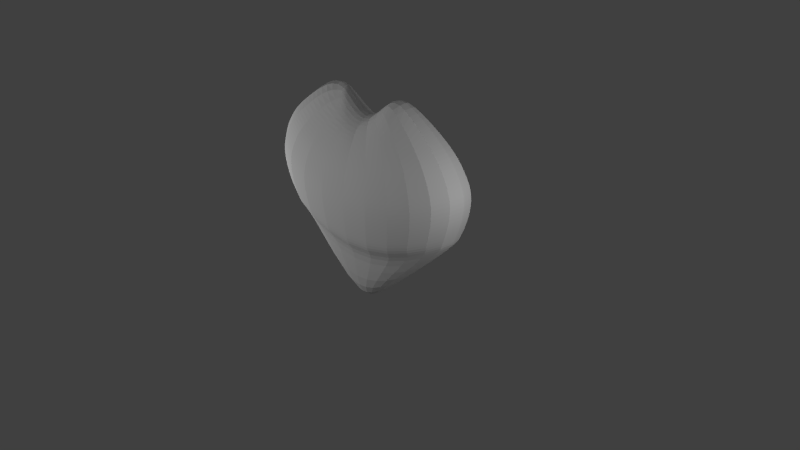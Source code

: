 # Source: Heart.blend  (saved by Blender 2.73.0; exported with 4.5.12 LTS)
import bpy
from mathutils import Matrix  # noqa: F401  (used for matrix-valued properties, if any)

bpy.ops.wm.read_factory_settings(use_empty=True)
scene = bpy.context.scene
scene.name = 'Scene'

# ---- collections
col_collection_1 = bpy.data.collections.new('Collection 1'); scene.collection.children.link(col_collection_1)

# ---- materials (node trees are filled in below, after node groups)
mat_material = bpy.data.materials.new('Material')
mat_material.alpha_threshold = 0.0
mat_material.use_transparent_shadow = False
mat_material.roughness = 0.5
mat_material.line_color = (0.0, 0.0, 0.0, 1.0)

# ---- material node trees

# ---- world
world_world = bpy.data.worlds.new('World'); scene.world = world_world
world_world.color = (0.05088, 0.05088, 0.05088)
world_world.use_sun_shadow = False
world_world.sun_shadow_jitter_overblur = 0.0
world_world.cycles.sampling_method = 'MANUAL'
world_world.cycles.sample_map_resolution = 256

# ---- cameras
cam_camera = bpy.data.cameras.new('Camera')
cam_camera.clip_end = 100.0
cam_camera.lens = 35.0
cam_camera.sensor_width = 32.0
cam_camera.sensor_height = 18.0
cam_camera.ortho_scale = 7.314
cam_camera.dof.focus_distance = 0.0
cam_camera.dof.aperture_fstop = 128.0

# ---- lights
light_lamp_003 = bpy.data.lights.new('Lamp.003', 'POINT')
light_lamp_003.transmission_factor = 0.0
light_lamp_003.cutoff_distance = 30.0
light_lamp_003.energy = 100.0
light_lamp_003.shadow_buffer_clip_start = 1.001
light_lamp_003.shadow_soft_size = 0.1
light_lamp_003.shadow_maximum_resolution = 0.006
light_lamp_003.use_absolute_resolution = True
light_lamp_003.cycles.use_multiple_importance_sampling = False
light_lamp_002 = bpy.data.lights.new('Lamp.002', 'POINT')
light_lamp_002.transmission_factor = 0.0
light_lamp_002.cutoff_distance = 30.0
light_lamp_002.energy = 100.0
light_lamp_002.shadow_buffer_clip_start = 1.001
light_lamp_002.shadow_soft_size = 0.1
light_lamp_002.shadow_maximum_resolution = 0.006
light_lamp_002.use_absolute_resolution = True
light_lamp_002.cycles.use_multiple_importance_sampling = False
light_lamp_001 = bpy.data.lights.new('Lamp.001', 'POINT')
light_lamp_001.transmission_factor = 0.0
light_lamp_001.cutoff_distance = 30.0
light_lamp_001.energy = 100.0
light_lamp_001.shadow_buffer_clip_start = 1.001
light_lamp_001.shadow_soft_size = 0.1
light_lamp_001.shadow_maximum_resolution = 0.006
light_lamp_001.use_absolute_resolution = True
light_lamp_001.cycles.use_multiple_importance_sampling = False
light_lamp = bpy.data.lights.new('Lamp', 'POINT')
light_lamp.transmission_factor = 0.0
light_lamp.cutoff_distance = 30.0
light_lamp.energy = 100.0
light_lamp.shadow_buffer_clip_start = 1.001
light_lamp.shadow_soft_size = 0.1
light_lamp.shadow_maximum_resolution = 0.006
light_lamp.use_absolute_resolution = True
light_lamp.cycles.use_multiple_importance_sampling = False

# ---- meshes
me_cube = bpy.data.meshes.new('Cube')
me_cube.from_pydata([(0.06959, 0.4004, -0.5927), (0.06959, -0.4004, -0.5927), (-0.06959, -0.4004, -0.5927), (-0.06959, 0.4004, -0.5927), (1.491, 0.4004, 0.5927), (1.491, -0.4004, 0.5927), (-1.491, -0.4004, 0.5927), (-1.491, 0.4004, 0.5927), (1.555, 0.5796, 0.7073), (1.555, -0.5796, 0.7073), (-1.555, -0.5796, 0.7073), (-1.555, 0.5796, 0.7073), (1.651, 0.6153, 0.9078), (1.651, -0.6153, 0.9078), (-1.651, -0.6153, 0.9078), (-1.651, 0.6153, 0.9078), (1.714, 0.6388, 1.094), (1.714, -0.6388, 1.094), (-1.714, -0.6388, 1.094), (-1.714, 0.6388, 1.094), (1.74, 0.6483, 1.337), (1.74, -0.6483, 1.337), (-1.74, -0.6483, 1.337), (-1.74, 0.6483, 1.337), (1.621, 0.604, 1.552), (1.621, -0.604, 1.552), (-1.621, -0.604, 1.552), (-1.621, 0.604, 1.552), (1.476, 0.55, 1.738), (1.476, -0.55, 1.738), (-1.476, -0.55, 1.738), (-1.476, 0.55, 1.738), (1.252, 0.4666, 1.91), (1.252, -0.4666, 1.91), (-1.252, -0.4666, 1.91), (-1.252, 0.4666, 1.91), (0.916, 0.3414, 2.125), (0.916, -0.3414, 2.125), (-0.916, -0.3414, 2.125), (-0.916, 0.3414, 2.125), (0.4527, 0.1687, 2.311), (0.4527, -0.1687, 2.311), (-0.4527, -0.1687, 2.311), (-0.4527, 0.1687, 2.311), (1.341e-07, 0.4004, -0.5927), (1.341e-07, -0.4004, -0.5927), (4.768e-07, 0.4004, -0.03117), (-7.153e-07, -0.4004, -0.03117), (4.768e-07, 0.5796, 0.0834), (-7.153e-07, -0.5796, 0.0834), (4.768e-07, 0.6153, 0.2839), (-8.345e-07, -0.6153, 0.2839), (5.96e-07, 0.6388, 0.4701), (-9.537e-07, -0.6388, 0.4701), (7.153e-07, 0.6483, 0.7135), (-8.345e-07, -0.6483, 0.7135), (7.153e-07, 0.604, 0.9283), (-8.345e-07, -0.604, 0.9283), (5.96e-07, 0.55, 1.114), (-8.345e-07, -0.55, 1.114), (4.768e-07, 0.4666, 1.286), (-7.153e-07, -0.4666, 1.286), (2.98e-07, 0.3414, 1.501), (-5.364e-07, -0.3414, 1.501), (8.941e-08, 0.1687, 1.687), (-3.576e-07, -0.1687, 1.687)], [], [(44, 45, 2, 3), (7, 6, 10, 11), (0, 4, 5, 1), (45, 47, 6, 2), (2, 6, 7, 3), (46, 44, 3, 7), (11, 10, 14, 15), (47, 5, 9, 49), (46, 7, 11, 48), (5, 4, 8, 9), (15, 14, 18, 19), (49, 9, 13, 51), (48, 11, 15, 50), (9, 8, 12, 13), (19, 18, 22, 23), (51, 13, 17, 53), (50, 15, 19, 52), (13, 12, 16, 17), (23, 22, 26, 27), (53, 17, 21, 55), (52, 19, 23, 54), (17, 16, 20, 21), (27, 26, 30, 31), (55, 21, 25, 57), (54, 23, 27, 56), (21, 20, 24, 25), (31, 30, 34, 35), (57, 25, 29, 59), (56, 27, 31, 58), (25, 24, 28, 29), (35, 34, 38, 39), (59, 29, 33, 61), (58, 31, 35, 60), (29, 28, 32, 33), (39, 38, 42, 43), (61, 33, 37, 63), (60, 35, 39, 62), (33, 32, 36, 37), (64, 43, 42, 65), (63, 37, 41, 65), (62, 39, 43, 64), (37, 36, 40, 41), (36, 62, 64, 40), (38, 63, 65, 42), (40, 64, 65, 41), (32, 60, 62, 36), (34, 61, 63, 38), (28, 58, 60, 32), (30, 59, 61, 34), (24, 56, 58, 28), (26, 57, 59, 30), (20, 54, 56, 24), (22, 55, 57, 26), (16, 52, 54, 20), (18, 53, 55, 22), (12, 50, 52, 16), (14, 51, 53, 18), (8, 48, 50, 12), (10, 49, 51, 14), (4, 46, 48, 8), (6, 47, 49, 10), (4, 0, 44, 46), (1, 5, 47, 45), (0, 1, 45, 44)])
_uv = me_cube.uv_layers.new(name='UVMap')
_uv.uv.foreach_set('vector', [0.0, 0.0, 1.0, 0.0, 1.0, 1.0, 0.0, 1.0, 0.0, 0.0, 1.0, 0.0, 1.0, 1.0, 0.0, 1.0, 0.0, 0.0, 1.0, 0.0, 1.0, 1.0, 0.0, 1.0, 0.0, 0.0, 1.0, 0.0, 1.0, 1.0, 0.0, 1.0, 0.0, 0.0, 1.0, 0.0, 1.0, 1.0, 0.0, 1.0, 0.0, 0.0, 1.0, 0.0, 1.0, 1.0, 0.0, 1.0, 0.0, 0.0, 1.0, 0.0, 1.0, 1.0, 0.0, 1.0, 0.0, 0.0, 1.0, 0.0, 1.0, 1.0, 0.0, 1.0, 0.0, 0.0, 1.0, 0.0, 1.0, 1.0, 0.0, 1.0, 0.0, 0.0, 1.0, 0.0, 1.0, 1.0, 0.0, 1.0, 0.0, 0.0, 1.0, 0.0, 1.0, 1.0, 0.0, 1.0, 0.0, 0.0, 1.0, 0.0, 1.0, 1.0, 0.0, 1.0, 0.0, 0.0, 1.0, 0.0, 1.0, 1.0, 0.0, 1.0, 0.0, 0.0, 1.0, 0.0, 1.0, 1.0, 0.0, 1.0, 0.0, 0.0, 1.0, 0.0, 1.0, 1.0, 0.0, 1.0, 0.0, 0.0, 1.0, 0.0, 1.0, 1.0, 0.0, 1.0, 0.0, 0.0, 1.0, 0.0, 1.0, 1.0, 0.0, 1.0, 0.0, 0.0, 1.0, 0.0, 1.0, 1.0, 0.0, 1.0, 0.0, 0.0, 1.0, 0.0, 1.0, 1.0, 0.0, 1.0, 0.0, 0.0, 1.0, 0.0, 1.0, 1.0, 0.0, 1.0, 0.0, 0.0, 1.0, 0.0, 1.0, 1.0, 0.0, 1.0, 0.0, 0.0, 1.0, 0.0, 1.0, 1.0, 0.0, 1.0, 0.0, 0.0, 1.0, 0.0, 1.0, 1.0, 0.0, 1.0, 0.0, 0.0, 1.0, 0.0, 1.0, 1.0, 0.0, 1.0, 0.0, 0.0, 1.0, 0.0, 1.0, 1.0, 0.0, 1.0, 0.0, 0.0, 1.0, 0.0, 1.0, 1.0, 0.0, 1.0, 0.0, 0.0, 1.0, 0.0, 1.0, 1.0, 0.0, 1.0, 0.0, 0.0, 1.0, 0.0, 1.0, 1.0, 0.0, 1.0, 0.0, 0.0, 1.0, 0.0, 1.0, 1.0, 0.0, 1.0, 0.0, 0.0, 1.0, 0.0, 1.0, 1.0, 0.0, 1.0, 0.0, 0.0, 1.0, 0.0, 1.0, 1.0, 0.0, 1.0, 0.0, 0.0, 1.0, 0.0, 1.0, 1.0, 0.0, 1.0, 0.0, 0.0, 1.0, 0.0, 1.0, 1.0, 0.0, 1.0, 0.0, 0.0, 1.0, 0.0, 1.0, 1.0, 0.0, 1.0, 0.0, 0.0, 1.0, 0.0, 1.0, 1.0, 0.0, 1.0, 0.0, 0.0, 1.0, 0.0, 1.0, 1.0, 0.0, 1.0, 0.0, 0.0, 1.0, 0.0, 1.0, 1.0, 0.0, 1.0, 0.0, 0.0, 1.0, 0.0, 1.0, 1.0, 0.0, 1.0, 0.0, 0.0, 1.0, 0.0, 1.0, 1.0, 0.0, 1.0, 0.0, 0.0, 1.0, 0.0, 1.0, 1.0, 0.0, 1.0, 0.0, 0.0, 1.0, 0.0, 1.0, 1.0, 0.0, 1.0, 0.0, 0.0, 1.0, 0.0, 1.0, 1.0, 0.0, 1.0, 0.0, 0.0, 1.0, 0.0, 1.0, 1.0, 0.0, 1.0, 0.0, 0.0, 1.0, 0.0, 1.0, 1.0, 0.0, 1.0, 0.0, 0.0, 1.0, 0.0, 1.0, 1.0, 0.0, 1.0, 0.0, 0.0, 1.0, 0.0, 1.0, 1.0, 0.0, 1.0, 0.0, 0.0, 1.0, 0.0, 1.0, 1.0, 0.0, 1.0, 0.0, 0.0, 1.0, 0.0, 1.0, 1.0, 0.0, 1.0, 0.0, 0.0, 1.0, 0.0, 1.0, 1.0, 0.0, 1.0, 0.0, 0.0, 1.0, 0.0, 1.0, 1.0, 0.0, 1.0, 0.0, 0.0, 1.0, 0.0, 1.0, 1.0, 0.0, 1.0, 0.0, 0.0, 1.0, 0.0, 1.0, 1.0, 0.0, 1.0, 0.0, 0.0, 1.0, 0.0, 1.0, 1.0, 0.0, 1.0, 0.0, 0.0, 1.0, 0.0, 1.0, 1.0, 0.0, 1.0, 0.0, 0.0, 1.0, 0.0, 1.0, 1.0, 0.0, 1.0, 0.0, 0.0, 1.0, 0.0, 1.0, 1.0, 0.0, 1.0, 0.0, 0.0, 1.0, 0.0, 1.0, 1.0, 0.0, 1.0, 0.0, 0.0, 1.0, 0.0, 1.0, 1.0, 0.0, 1.0, 0.0, 0.0, 1.0, 0.0, 1.0, 1.0, 0.0, 1.0, 0.0, 0.0, 1.0, 0.0, 1.0, 1.0, 0.0, 1.0, 0.0, 0.0, 1.0, 0.0, 1.0, 1.0, 0.0, 1.0, 0.0, 0.0, 1.0, 0.0, 1.0, 1.0, 0.0, 1.0, 0.0, 0.0, 1.0, 0.0, 1.0, 1.0, 0.0, 1.0, 0.0, 0.0, 1.0, 0.0, 1.0, 1.0, 0.0, 1.0])
me_cube.materials.append(mat_material)
me_cube.use_remesh_preserve_volume = False
me_cube.use_remesh_preserve_attributes = False
me_cube.use_mirror_vertex_groups = False
me_cube.update()

# ---- objects
ob_lamp_003 = bpy.data.objects.new('Lamp.003', light_lamp_003)
ob_lamp_002 = bpy.data.objects.new('Lamp.002', light_lamp_002)
ob_lamp_001 = bpy.data.objects.new('Lamp.001', light_lamp_001)
ob_cube = bpy.data.objects.new('Cube', me_cube)
ob_lamp = bpy.data.objects.new('Lamp', light_lamp)
ob_camera = bpy.data.objects.new('Camera', cam_camera)

# ---- transforms, parenting, visibility, modifiers, constraints
ob_lamp_003.location = (-0.7124, -4.339, 2.477)
ob_lamp_003.rotation_euler = (0.6503, 0.05522, 1.866)
ob_lamp_003.lock_rotations_4d = False
ob_lamp_003.empty_display_type = 'ARROWS'
ob_lamp_003.color = (0.0, 0.0, 0.0, 0.0)
ob_lamp_003.lineart.crease_threshold = 0.0
ob_lamp_002.location = (-0.7124, 5.781, 3.064)
ob_lamp_002.rotation_euler = (0.6503, 0.05522, 1.866)
ob_lamp_002.lock_rotations_4d = False
ob_lamp_002.empty_display_type = 'ARROWS'
ob_lamp_002.color = (0.0, 0.0, 0.0, 0.0)
ob_lamp_002.lineart.crease_threshold = 0.0
ob_lamp_001.location = (-3.621, -1.435, 0.5067)
ob_lamp_001.rotation_euler = (0.6503, 0.05522, 1.866)
ob_lamp_001.lock_rotations_4d = False
ob_lamp_001.empty_display_type = 'ARROWS'
ob_lamp_001.color = (0.0, 0.0, 0.0, 0.0)
ob_lamp_001.lineart.crease_threshold = 0.0
ob_cube.location = (0.0, 0.0, 0.0)
ob_cube.scale = (0.9365, 0.737, 1.0)
ob_cube.lock_rotations_4d = False
ob_cube.empty_display_type = 'ARROWS'
ob_cube.lineart.crease_threshold = 0.0
_m = ob_cube.modifiers.new('Subsurf', 'SUBSURF')
_m.uv_smooth = 'PRESERVE_CORNERS'
_m.quality = 2
_m.show_only_control_edges = False
ob_lamp.location = (4.076, -0.27, 2.182)
ob_lamp.rotation_euler = (0.6503, 0.05522, 1.866)
ob_lamp.lock_rotations_4d = False
ob_lamp.empty_display_type = 'ARROWS'
ob_lamp.color = (0.0, 0.0, 0.0, 0.0)
ob_lamp.lineart.crease_threshold = 0.0
ob_camera.location = (7.481, -6.508, 5.344)
ob_camera.rotation_euler = (1.109, 0.01082, 0.8149)
ob_camera.lock_rotations_4d = False
ob_camera.empty_display_type = 'ARROWS'
ob_camera.color = (0.0, 0.0, 0.0, 0.0)
ob_camera.display_type = 'WIRE'
ob_camera.lineart.crease_threshold = 0.0

# ---- collection membership
col_collection_1.objects.link(ob_lamp_003)
col_collection_1.objects.link(ob_lamp_002)
col_collection_1.objects.link(ob_lamp_001)
col_collection_1.objects.link(ob_cube)
col_collection_1.objects.link(ob_lamp)
col_collection_1.objects.link(ob_camera)

# ---- scene / render settings (as saved in the file)
scene.camera = ob_camera
scene.frame_start = 1; scene.frame_end = 250; scene.frame_set(1)
scene.render.engine = 'BLENDER_EEVEE_NEXT'
scene.render.resolution_percentage = 50
scene.render.dither_intensity = 0.0
scene.cycles.use_denoising = False
scene.cycles.samples = 10
scene.cycles.sampling_pattern = 'TABULATED_SOBOL'
scene.cycles.light_sampling_threshold = 0.0
scene.cycles.use_adaptive_sampling = False
scene.cycles.use_light_tree = False
scene.cycles.blur_glossy = 0.0
scene.cycles.pixel_filter_type = 'GAUSSIAN'
scene.cycles.sample_clamp_indirect = 0.0
scene.view_settings.view_transform = 'Standard'
bpy.context.view_layer.update()
